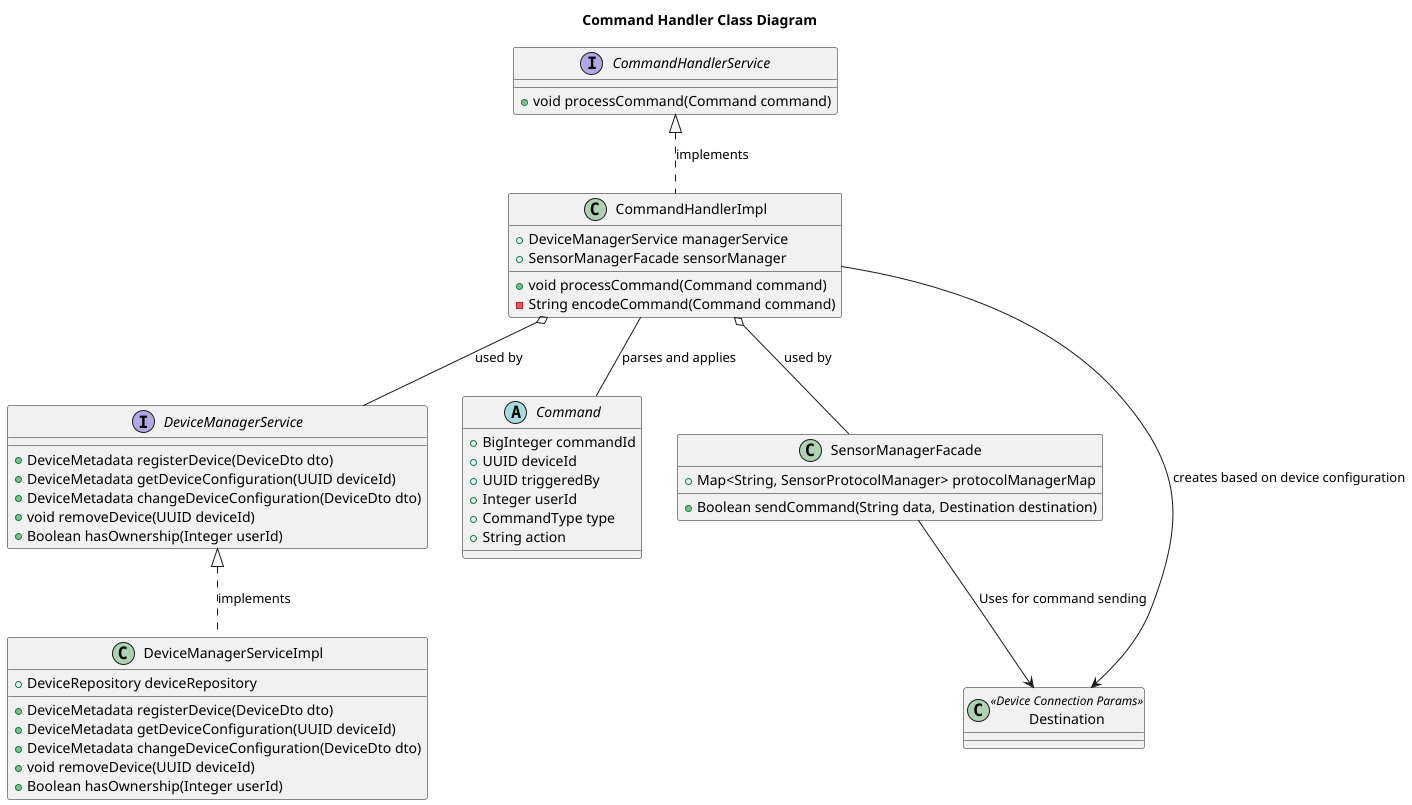

The diagram above was rendered by PlantUML. Its source (embedded in the PNG):
@startuml
title Command Handler Class Diagram

top to bottom direction

interface DeviceManagerService {
    +DeviceMetadata registerDevice(DeviceDto dto)
    +DeviceMetadata getDeviceConfiguration(UUID deviceId)
    +DeviceMetadata changeDeviceConfiguration(DeviceDto dto)
    +void removeDevice(UUID deviceId)
    +Boolean hasOwnership(Integer userId)
}

class DeviceManagerServiceImpl {
    +DeviceRepository deviceRepository

    +DeviceMetadata registerDevice(DeviceDto dto)
    +DeviceMetadata getDeviceConfiguration(UUID deviceId)
    +DeviceMetadata changeDeviceConfiguration(DeviceDto dto)
    +void removeDevice(UUID deviceId)
    +Boolean hasOwnership(Integer userId)
}

interface CommandHandlerService {
    +void processCommand(Command command)
}

abstract class Command {
    +BigInteger commandId
    +UUID deviceId
    +UUID triggeredBy
    +Integer userId
    +CommandType type
    +String action
}

class SensorManagerFacade {
   +Map<String, SensorProtocolManager> protocolManagerMap
   +Boolean sendCommand(String data, Destination destination)
}

class Destination <<Device Connection Params>>{
}

class CommandHandlerImpl {
    +DeviceManagerService managerService
    +SensorManagerFacade sensorManager
    +void processCommand(Command command)
    -String encodeCommand(Command command)
}

DeviceManagerService  <|.. DeviceManagerServiceImpl: implements
CommandHandlerService <|.. CommandHandlerImpl: implements
CommandHandlerImpl o-- DeviceManagerService: used by
CommandHandlerImpl o-- SensorManagerFacade: used by
CommandHandlerImpl -- Command: parses and applies
CommandHandlerImpl --> Destination: creates based on device configuration
SensorManagerFacade --> Destination: Uses for command sending

@enduml